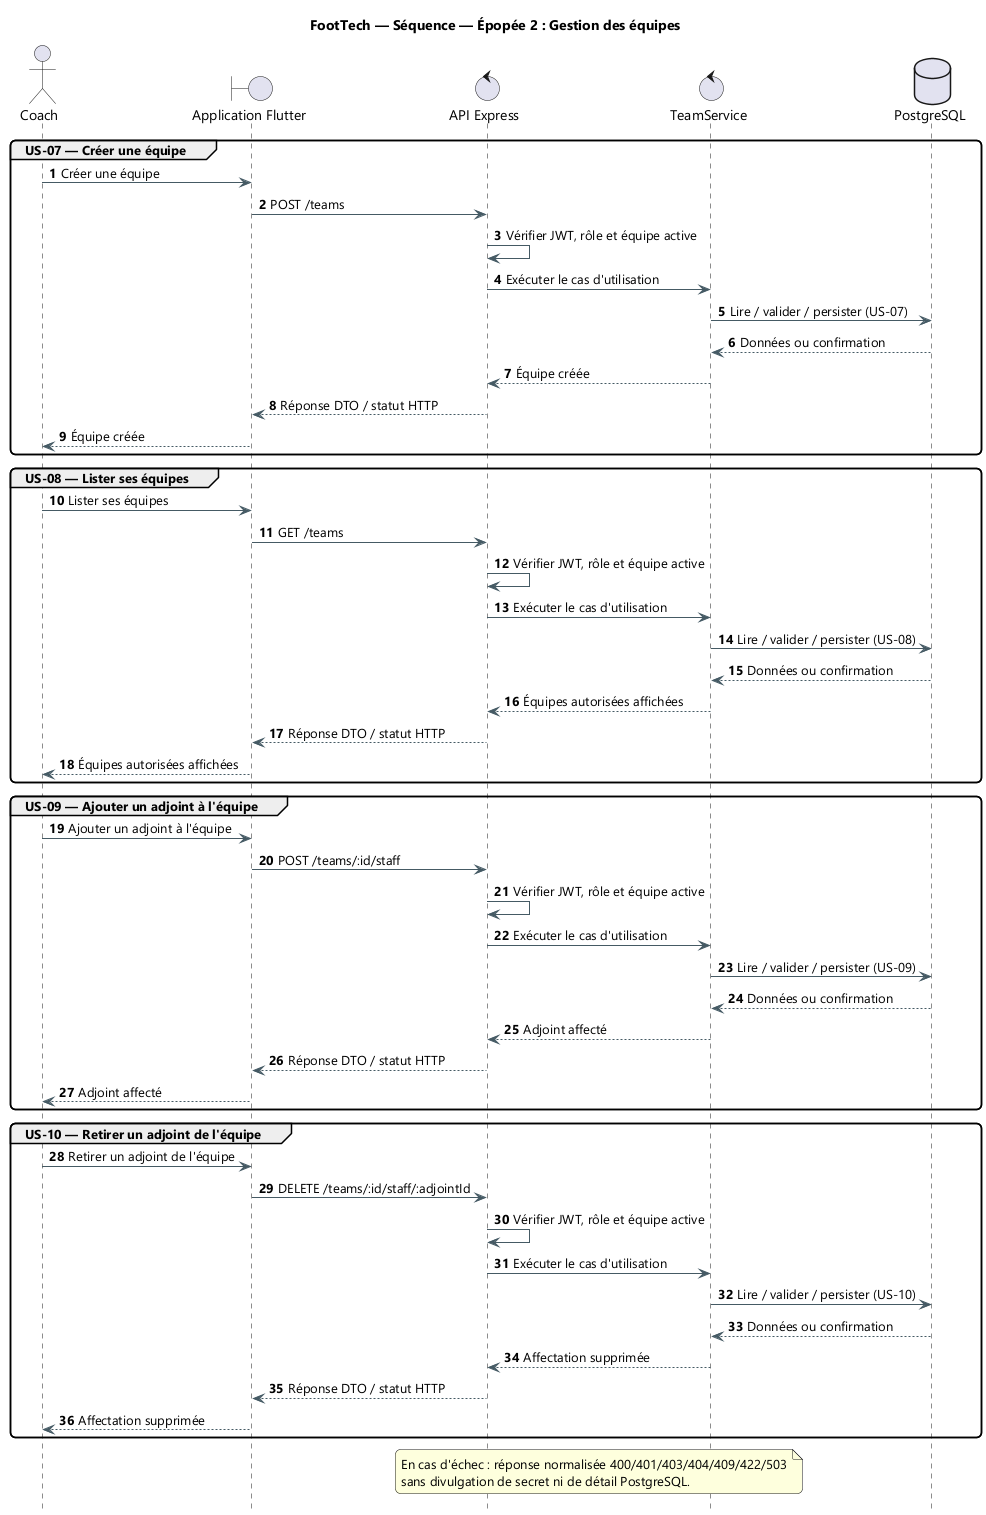

The diagram above was rendered by PlantUML. Its source (embedded in the PNG):
@startuml
title FootTech — Séquence — Épopée 2 : Gestion des équipes
skinparam backgroundColor #FFFFFF
skinparam defaultFontName "Segoe UI"
skinparam shadowing false
skinparam ArrowColor #455A64
skinparam packageStyle rectangle
skinparam roundcorner 10

hide footbox
autonumber
actor "Coach" as ACT
boundary "Application Flutter" as APP
control "API Express" as API
control "TeamService" as SVC
database "PostgreSQL" as DB

group US-07 — Créer une équipe
  ACT -> APP: Créer une équipe
  APP -> API: POST /teams
  API -> API: Vérifier JWT, rôle et équipe active
  API -> SVC: Exécuter le cas d'utilisation
  SVC -> DB: Lire / valider / persister (US-07)
  DB --> SVC: Données ou confirmation
  SVC --> API: Équipe créée
  API --> APP: Réponse DTO / statut HTTP
  APP --> ACT: Équipe créée
end

group US-08 — Lister ses équipes
  ACT -> APP: Lister ses équipes
  APP -> API: GET /teams
  API -> API: Vérifier JWT, rôle et équipe active
  API -> SVC: Exécuter le cas d'utilisation
  SVC -> DB: Lire / valider / persister (US-08)
  DB --> SVC: Données ou confirmation
  SVC --> API: Équipes autorisées affichées
  API --> APP: Réponse DTO / statut HTTP
  APP --> ACT: Équipes autorisées affichées
end

group US-09 — Ajouter un adjoint à l'équipe
  ACT -> APP: Ajouter un adjoint à l'équipe
  APP -> API: POST /teams/:id/staff
  API -> API: Vérifier JWT, rôle et équipe active
  API -> SVC: Exécuter le cas d'utilisation
  SVC -> DB: Lire / valider / persister (US-09)
  DB --> SVC: Données ou confirmation
  SVC --> API: Adjoint affecté
  API --> APP: Réponse DTO / statut HTTP
  APP --> ACT: Adjoint affecté
end

group US-10 — Retirer un adjoint de l'équipe
  ACT -> APP: Retirer un adjoint de l'équipe
  APP -> API: DELETE /teams/:id/staff/:adjointId
  API -> API: Vérifier JWT, rôle et équipe active
  API -> SVC: Exécuter le cas d'utilisation
  SVC -> DB: Lire / valider / persister (US-10)
  DB --> SVC: Données ou confirmation
  SVC --> API: Affectation supprimée
  API --> APP: Réponse DTO / statut HTTP
  APP --> ACT: Affectation supprimée
end

note over API,SVC
  En cas d'échec : réponse normalisée 400/401/403/404/409/422/503
  sans divulgation de secret ni de détail PostgreSQL.
end note
@enduml